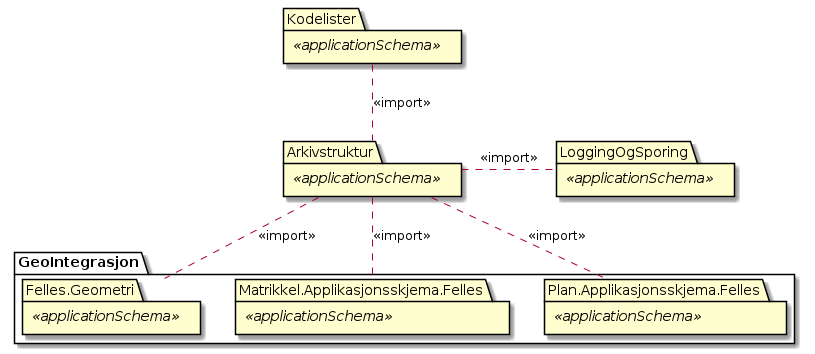

The diagram above was rendered by PlantUML. Its source (embedded in the PNG):
@startuml
package Arkivstruktur <<applicationSchema>>
package Kodelister <<applicationSchema>>
package LoggingOgSporing <<applicationSchema>>

package GeoIntegrasjon {
  package Felles.Geometri <<applicationSchema>>
  package Matrikkel.Applikasjonsskjema.Felles <<applicationSchema>>
  package Plan.Applikasjonsskjema.Felles <<applicationSchema>>
}

Kodelister .. Arkivstruktur : <<import>>
Arkivstruktur . LoggingOgSporing : <<import>>
Arkivstruktur .. Felles.Geometri : <<import>>
Arkivstruktur .. Matrikkel.Applikasjonsskjema.Felles : <<import>>
Arkivstruktur .. Plan.Applikasjonsskjema.Felles : <<import>>
@enduml